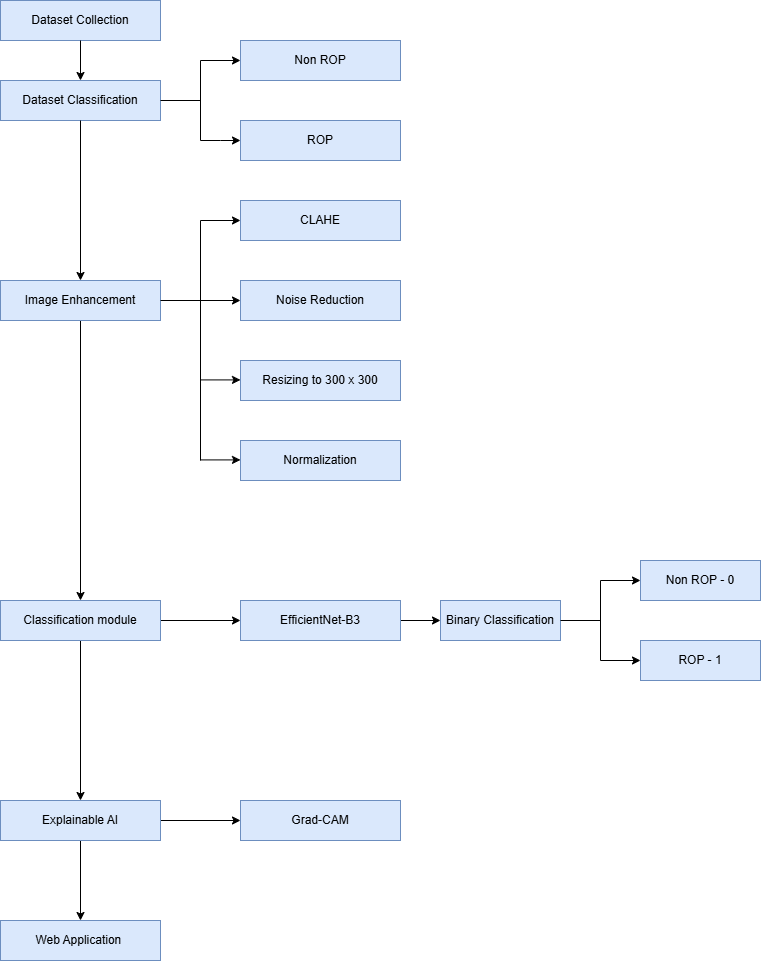

The diagram above was exported from draw.io. Its source (the exported page's mxGraphModel, read from the mxfile embedded in the PNG):
<mxGraphModel dx="1123" dy="644" grid="1" gridSize="10" guides="1" tooltips="1" connect="1" arrows="1" fold="1" page="1" pageScale="1" pageWidth="850" pageHeight="1100" math="0" shadow="0">
  <root>
    <mxCell id="0" />
    <mxCell id="1" parent="0" />
    <mxCell id="JgP6SXW_RlzeghX2wB8k-1" parent="1" style="rounded=0;whiteSpace=wrap;html=1;fillColor=#dae8fc;strokeColor=#6c8ebf;" value="Dataset Collection" vertex="1">
      <mxGeometry height="40" width="160" x="320" y="40" as="geometry" />
    </mxCell>
    <mxCell id="JgP6SXW_RlzeghX2wB8k-2" edge="1" parent="1" source="JgP6SXW_RlzeghX2wB8k-1" style="endArrow=classic;html=1;rounded=0;exitX=0.5;exitY=1;exitDx=0;exitDy=0;" value="">
      <mxGeometry height="50" relative="1" width="50" as="geometry">
        <mxPoint x="380" y="260" as="sourcePoint" />
        <mxPoint x="400" y="120" as="targetPoint" />
      </mxGeometry>
    </mxCell>
    <mxCell id="JgP6SXW_RlzeghX2wB8k-3" parent="1" style="rounded=0;whiteSpace=wrap;html=1;fillColor=#dae8fc;strokeColor=#6c8ebf;" value="Dataset Classification" vertex="1">
      <mxGeometry height="40" width="160" x="320" y="120" as="geometry" />
    </mxCell>
    <mxCell id="JgP6SXW_RlzeghX2wB8k-5" edge="1" parent="1" style="endArrow=none;html=1;rounded=0;" value="">
      <mxGeometry height="50" relative="1" width="50" as="geometry">
        <mxPoint x="520" y="180" as="sourcePoint" />
        <mxPoint x="520" y="100" as="targetPoint" />
      </mxGeometry>
    </mxCell>
    <mxCell id="JgP6SXW_RlzeghX2wB8k-6" edge="1" parent="1" source="JgP6SXW_RlzeghX2wB8k-3" style="endArrow=none;html=1;rounded=0;exitX=1;exitY=0.5;exitDx=0;exitDy=0;" value="">
      <mxGeometry height="50" relative="1" width="50" as="geometry">
        <mxPoint x="470" y="190" as="sourcePoint" />
        <mxPoint x="520" y="140" as="targetPoint" />
      </mxGeometry>
    </mxCell>
    <mxCell id="JgP6SXW_RlzeghX2wB8k-8" edge="1" parent="1" style="endArrow=classic;html=1;rounded=0;" value="">
      <mxGeometry height="50" relative="1" width="50" as="geometry">
        <mxPoint x="520" y="100" as="sourcePoint" />
        <mxPoint x="560" y="100" as="targetPoint" />
      </mxGeometry>
    </mxCell>
    <mxCell id="JgP6SXW_RlzeghX2wB8k-9" edge="1" parent="1" style="endArrow=classic;html=1;rounded=0;" value="">
      <mxGeometry height="50" relative="1" width="50" as="geometry">
        <Array as="points">
          <mxPoint x="540" y="180" />
        </Array>
        <mxPoint x="520" y="180" as="sourcePoint" />
        <mxPoint x="560" y="180" as="targetPoint" />
      </mxGeometry>
    </mxCell>
    <mxCell id="JgP6SXW_RlzeghX2wB8k-10" parent="1" style="rounded=0;whiteSpace=wrap;html=1;fillColor=#dae8fc;strokeColor=#6c8ebf;" value="Non ROP" vertex="1">
      <mxGeometry height="40" width="160" x="560" y="80" as="geometry" />
    </mxCell>
    <mxCell id="JgP6SXW_RlzeghX2wB8k-11" parent="1" style="rounded=0;whiteSpace=wrap;html=1;fillColor=#dae8fc;strokeColor=#6c8ebf;" value="ROP" vertex="1">
      <mxGeometry height="40" width="160" x="560" y="160" as="geometry" />
    </mxCell>
    <mxCell id="JgP6SXW_RlzeghX2wB8k-25" edge="1" parent="1" source="JgP6SXW_RlzeghX2wB8k-12" style="edgeStyle=orthogonalEdgeStyle;rounded=0;orthogonalLoop=1;jettySize=auto;html=1;" target="JgP6SXW_RlzeghX2wB8k-24" value="">
      <mxGeometry relative="1" as="geometry" />
    </mxCell>
    <mxCell id="JgP6SXW_RlzeghX2wB8k-12" parent="1" style="rounded=0;whiteSpace=wrap;html=1;fillColor=#dae8fc;strokeColor=#6c8ebf;" value="Image Enhancement" vertex="1">
      <mxGeometry height="40" width="160" x="320" y="320" as="geometry" />
    </mxCell>
    <mxCell id="JgP6SXW_RlzeghX2wB8k-13" edge="1" parent="1" source="JgP6SXW_RlzeghX2wB8k-12" style="endArrow=none;html=1;rounded=0;" value="">
      <mxGeometry height="50" relative="1" width="50" as="geometry">
        <mxPoint x="480" y="390" as="sourcePoint" />
        <mxPoint x="520" y="340" as="targetPoint" />
      </mxGeometry>
    </mxCell>
    <mxCell id="JgP6SXW_RlzeghX2wB8k-14" edge="1" parent="1" style="endArrow=none;html=1;rounded=0;strokeColor=light-dark(#000000, #959595);" value="">
      <mxGeometry height="50" relative="1" width="50" as="geometry">
        <mxPoint x="520" y="500" as="sourcePoint" />
        <mxPoint x="520" y="260" as="targetPoint" />
      </mxGeometry>
    </mxCell>
    <mxCell id="JgP6SXW_RlzeghX2wB8k-15" edge="1" parent="1" style="endArrow=classic;html=1;rounded=0;" value="">
      <mxGeometry height="50" relative="1" width="50" as="geometry">
        <mxPoint x="520" y="260" as="sourcePoint" />
        <mxPoint x="560" y="260" as="targetPoint" />
      </mxGeometry>
    </mxCell>
    <mxCell id="JgP6SXW_RlzeghX2wB8k-16" parent="1" style="rounded=0;whiteSpace=wrap;html=1;fillColor=#dae8fc;strokeColor=#6c8ebf;" value="CLAHE" vertex="1">
      <mxGeometry height="40" width="160" x="560" y="240" as="geometry" />
    </mxCell>
    <mxCell id="JgP6SXW_RlzeghX2wB8k-17" parent="1" style="rounded=0;whiteSpace=wrap;html=1;fillColor=#dae8fc;strokeColor=#6c8ebf;" value="Noise Reduction" vertex="1">
      <mxGeometry height="40" width="160" x="560" y="320" as="geometry" />
    </mxCell>
    <mxCell id="JgP6SXW_RlzeghX2wB8k-18" parent="1" style="rounded=0;whiteSpace=wrap;html=1;fillColor=#dae8fc;strokeColor=#6c8ebf;" value="Resizing to 300 x 300&lt;span style=&quot;color: rgba(0, 0, 0, 0); font-family: monospace; font-size: 0px; text-align: start; text-wrap-mode: nowrap;&quot;&gt;%3CmxGraphModel%3E%3Croot%3E%3CmxCell%20id%3D%220%22%2F%3E%3CmxCell%20id%3D%221%22%20parent%3D%220%22%2F%3E%3CmxCell%20id%3D%222%22%20value%3D%22Dataset%20Collection%22%20style%3D%22rounded%3D0%3BwhiteSpace%3Dwrap%3Bhtml%3D1%3B%22%20vertex%3D%221%22%20parent%3D%221%22%3E%3CmxGeometry%20x%3D%22320%22%20y%3D%2240%22%20width%3D%22160%22%20height%3D%2240%22%20as%3D%22geometry%22%2F%3E%3C%2FmxCell%3E%3C%2Froot%3E%3C%2FmxGraphModel%3E&lt;/span&gt;" vertex="1">
      <mxGeometry height="40" width="160" x="560" y="400" as="geometry" />
    </mxCell>
    <mxCell id="JgP6SXW_RlzeghX2wB8k-19" parent="1" style="rounded=0;whiteSpace=wrap;html=1;fillColor=#dae8fc;strokeColor=#6c8ebf;" value="Normalization" vertex="1">
      <mxGeometry height="40" width="160" x="560" y="480" as="geometry" />
    </mxCell>
    <mxCell id="JgP6SXW_RlzeghX2wB8k-20" edge="1" parent="1" style="endArrow=classic;html=1;rounded=0;entryX=0;entryY=0.5;entryDx=0;entryDy=0;" target="JgP6SXW_RlzeghX2wB8k-17" value="">
      <mxGeometry height="50" relative="1" width="50" as="geometry">
        <mxPoint x="520" y="340" as="sourcePoint" />
        <mxPoint x="420" y="370" as="targetPoint" />
      </mxGeometry>
    </mxCell>
    <mxCell id="JgP6SXW_RlzeghX2wB8k-21" edge="1" parent="1" style="endArrow=classic;html=1;rounded=0;entryX=0;entryY=0.5;entryDx=0;entryDy=0;" value="">
      <mxGeometry height="50" relative="1" width="50" as="geometry">
        <mxPoint x="520" y="419.40999999999997" as="sourcePoint" />
        <mxPoint x="560" y="419.40999999999997" as="targetPoint" />
      </mxGeometry>
    </mxCell>
    <mxCell id="JgP6SXW_RlzeghX2wB8k-22" edge="1" parent="1" style="endArrow=classic;html=1;rounded=0;entryX=0;entryY=0.5;entryDx=0;entryDy=0;" value="">
      <mxGeometry height="50" relative="1" width="50" as="geometry">
        <mxPoint x="520" y="499.40999999999997" as="sourcePoint" />
        <mxPoint x="560" y="499.40999999999997" as="targetPoint" />
      </mxGeometry>
    </mxCell>
    <mxCell id="JgP6SXW_RlzeghX2wB8k-23" edge="1" parent="1" source="JgP6SXW_RlzeghX2wB8k-3" style="endArrow=classic;html=1;rounded=0;exitX=0.5;exitY=1;exitDx=0;exitDy=0;entryX=0.5;entryY=0;entryDx=0;entryDy=0;" target="JgP6SXW_RlzeghX2wB8k-12" value="">
      <mxGeometry height="50" relative="1" width="50" as="geometry">
        <mxPoint x="420" y="210" as="sourcePoint" />
        <mxPoint x="420" y="250" as="targetPoint" />
      </mxGeometry>
    </mxCell>
    <mxCell id="JgP6SXW_RlzeghX2wB8k-31" edge="1" parent="1" source="JgP6SXW_RlzeghX2wB8k-24" style="edgeStyle=orthogonalEdgeStyle;rounded=0;orthogonalLoop=1;jettySize=auto;html=1;" target="JgP6SXW_RlzeghX2wB8k-30" value="">
      <mxGeometry relative="1" as="geometry" />
    </mxCell>
    <mxCell id="JgP6SXW_RlzeghX2wB8k-42" edge="1" parent="1" source="JgP6SXW_RlzeghX2wB8k-24" style="edgeStyle=orthogonalEdgeStyle;rounded=0;orthogonalLoop=1;jettySize=auto;html=1;" target="JgP6SXW_RlzeghX2wB8k-41" value="">
      <mxGeometry relative="1" as="geometry" />
    </mxCell>
    <mxCell id="JgP6SXW_RlzeghX2wB8k-24" parent="1" style="whiteSpace=wrap;html=1;rounded=0;fillColor=#dae8fc;strokeColor=#6c8ebf;" value="Classification module" vertex="1">
      <mxGeometry height="40" width="160" x="320" y="640" as="geometry" />
    </mxCell>
    <mxCell id="JgP6SXW_RlzeghX2wB8k-33" edge="1" parent="1" source="JgP6SXW_RlzeghX2wB8k-30" style="edgeStyle=orthogonalEdgeStyle;rounded=0;orthogonalLoop=1;jettySize=auto;html=1;" target="JgP6SXW_RlzeghX2wB8k-32" value="">
      <mxGeometry relative="1" as="geometry" />
    </mxCell>
    <mxCell id="JgP6SXW_RlzeghX2wB8k-30" parent="1" style="whiteSpace=wrap;html=1;rounded=0;fillColor=#dae8fc;strokeColor=#6c8ebf;" value="EfficientNet-B3" vertex="1">
      <mxGeometry height="40" width="160" x="560" y="640" as="geometry" />
    </mxCell>
    <mxCell id="JgP6SXW_RlzeghX2wB8k-32" parent="1" style="whiteSpace=wrap;html=1;rounded=0;fillColor=#dae8fc;strokeColor=#6c8ebf;" value="Binary Classification" vertex="1">
      <mxGeometry height="40" width="120" x="760" y="640" as="geometry" />
    </mxCell>
    <mxCell id="JgP6SXW_RlzeghX2wB8k-34" edge="1" parent="1" style="endArrow=none;html=1;rounded=0;" value="">
      <mxGeometry height="50" relative="1" width="50" as="geometry">
        <mxPoint x="880" y="660" as="sourcePoint" />
        <mxPoint x="920" y="660" as="targetPoint" />
      </mxGeometry>
    </mxCell>
    <mxCell id="JgP6SXW_RlzeghX2wB8k-35" edge="1" parent="1" style="endArrow=none;html=1;rounded=0;" value="">
      <mxGeometry height="50" relative="1" width="50" as="geometry">
        <mxPoint x="920" y="700" as="sourcePoint" />
        <mxPoint x="920" y="620" as="targetPoint" />
      </mxGeometry>
    </mxCell>
    <mxCell id="JgP6SXW_RlzeghX2wB8k-37" edge="1" parent="1" style="endArrow=classic;html=1;rounded=0;" value="">
      <mxGeometry height="50" relative="1" width="50" as="geometry">
        <mxPoint x="920" y="620" as="sourcePoint" />
        <mxPoint x="960" y="620" as="targetPoint" />
      </mxGeometry>
    </mxCell>
    <mxCell id="JgP6SXW_RlzeghX2wB8k-38" edge="1" parent="1" style="endArrow=classic;html=1;rounded=0;" value="">
      <mxGeometry height="50" relative="1" width="50" as="geometry">
        <mxPoint x="920" y="700" as="sourcePoint" />
        <mxPoint x="960" y="700" as="targetPoint" />
      </mxGeometry>
    </mxCell>
    <mxCell id="JgP6SXW_RlzeghX2wB8k-39" parent="1" style="whiteSpace=wrap;html=1;rounded=0;fillColor=#dae8fc;strokeColor=#6c8ebf;" value="Non ROP - 0" vertex="1">
      <mxGeometry height="40" width="120" x="960" y="600" as="geometry" />
    </mxCell>
    <mxCell id="JgP6SXW_RlzeghX2wB8k-40" parent="1" style="whiteSpace=wrap;html=1;rounded=0;fillColor=#dae8fc;strokeColor=#6c8ebf;" value="ROP - 1" vertex="1">
      <mxGeometry height="40" width="120" x="960" y="680" as="geometry" />
    </mxCell>
    <mxCell id="JgP6SXW_RlzeghX2wB8k-44" edge="1" parent="1" source="JgP6SXW_RlzeghX2wB8k-41" style="edgeStyle=orthogonalEdgeStyle;rounded=0;orthogonalLoop=1;jettySize=auto;html=1;" target="JgP6SXW_RlzeghX2wB8k-43" value="">
      <mxGeometry relative="1" as="geometry" />
    </mxCell>
    <mxCell id="JgP6SXW_RlzeghX2wB8k-46" edge="1" parent="1" source="JgP6SXW_RlzeghX2wB8k-41" style="edgeStyle=orthogonalEdgeStyle;rounded=0;orthogonalLoop=1;jettySize=auto;html=1;" target="JgP6SXW_RlzeghX2wB8k-45" value="">
      <mxGeometry relative="1" as="geometry" />
    </mxCell>
    <mxCell id="JgP6SXW_RlzeghX2wB8k-41" parent="1" style="whiteSpace=wrap;html=1;rounded=0;fillColor=#dae8fc;strokeColor=#6c8ebf;" value="Explainable AI" vertex="1">
      <mxGeometry height="40" width="160" x="320" y="840" as="geometry" />
    </mxCell>
    <mxCell id="JgP6SXW_RlzeghX2wB8k-43" parent="1" style="whiteSpace=wrap;html=1;rounded=0;fillColor=#dae8fc;strokeColor=#6c8ebf;gradientDirection=south;" value="Grad-CAM" vertex="1">
      <mxGeometry height="40" width="160" x="560" y="840" as="geometry" />
    </mxCell>
    <mxCell id="JgP6SXW_RlzeghX2wB8k-45" parent="1" style="whiteSpace=wrap;html=1;rounded=0;fillColor=#dae8fc;strokeColor=#6c8ebf;" value="Web Application&amp;nbsp;" vertex="1">
      <mxGeometry height="40" width="160" x="320" y="960" as="geometry" />
    </mxCell>
  </root>
</mxGraphModel>